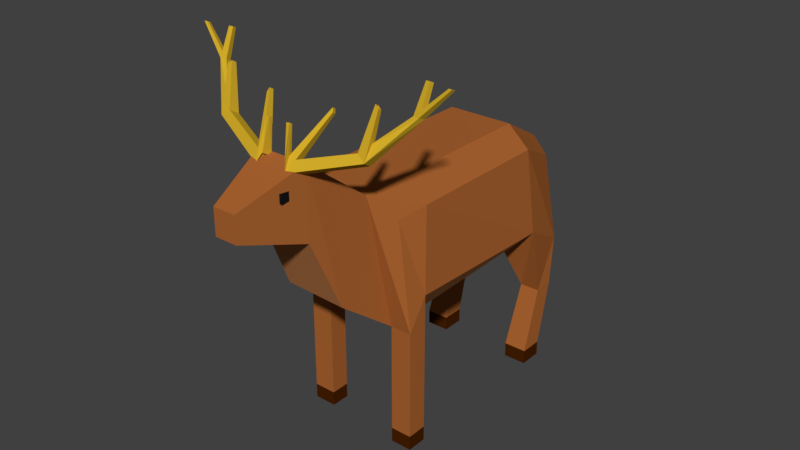 # Source: deer.blend  (saved by Blender 2.79.0; exported with 4.5.12 LTS)
import bpy
from mathutils import Matrix  # noqa: F401  (used for matrix-valued properties, if any)

bpy.ops.wm.read_factory_settings(use_empty=True)
scene = bpy.context.scene
scene.name = 'Scene'

# ---- collections
col_collection_1 = bpy.data.collections.new('Collection 1'); scene.collection.children.link(col_collection_1)

# ---- materials (node trees are filled in below, after node groups)
mat_material = bpy.data.materials.new('Material')
mat_material.alpha_threshold = 0.0
mat_material.use_transparent_shadow = False
mat_material.diffuse_color = (0.009513, 0.009513, 0.009513, 1.0)
mat_material.roughness = 0.5
mat_bum = bpy.data.materials.new('bum')
mat_bum.alpha_threshold = 0.0
mat_bum.use_transparent_shadow = False
mat_bum.diffuse_color = (0.1341, 0.04501, 0.01238, 1.0)
mat_bum.roughness = 0.5
mat_antlers = bpy.data.materials.new('Antlers')
mat_antlers.alpha_threshold = 0.0
mat_antlers.use_transparent_shadow = False
mat_antlers.diffuse_color = (0.6678, 0.4256, 0.02348, 1.0)
mat_antlers.roughness = 0.5
mat_body = bpy.data.materials.new('Body')
mat_body.alpha_threshold = 0.0
mat_body.use_transparent_shadow = False
mat_body.diffuse_color = (0.4072, 0.1274, 0.03071, 1.0)
mat_body.roughness = 0.5
mat_body.line_color = (0.0, 0.0, 0.0, 1.0)
mat_hooves = bpy.data.materials.new('Hooves')
mat_hooves.alpha_threshold = 0.0
mat_hooves.use_transparent_shadow = False
mat_hooves.diffuse_color = (0.06301, 0.01444, 0.0003035, 1.0)
mat_hooves.roughness = 0.5
mat_belly = bpy.data.materials.new('Belly')
mat_belly.alpha_threshold = 0.0
mat_belly.use_transparent_shadow = False
mat_belly.diffuse_color = (0.576, 0.3131, 0.1341, 1.0)
mat_belly.roughness = 0.5
mat_littlebelly = bpy.data.materials.new('LittleBelly')
mat_littlebelly.alpha_threshold = 0.0
mat_littlebelly.use_transparent_shadow = False
mat_littlebelly.diffuse_color = (0.5149, 0.2016, 0.07227, 1.0)
mat_littlebelly.roughness = 0.5

# ---- material node trees

# ---- world
world_world = bpy.data.worlds.new('World'); scene.world = world_world
world_world.color = (0.05088, 0.05088, 0.05088)
world_world.use_sun_shadow = False
world_world.sun_shadow_jitter_overblur = 0.0
world_world.cycles.sampling_method = 'MANUAL'

# ---- meshes
me_cube_005 = bpy.data.meshes.new('Cube.005')
me_cube_005.from_pydata([(-1.0, -1.0, -1.0), (-1.0, -1.0, 1.0), (-1.0, 1.0, -1.0), (-1.0, 1.0, 1.0), (1.0, -1.0, -1.0), (1.0, -1.0, 1.0), (1.0, 1.0, -1.0), (1.0, 1.0, 1.0)], [], [(0, 1, 3, 2), (2, 3, 7, 6), (6, 7, 5, 4), (4, 5, 1, 0), (2, 6, 4, 0), (7, 3, 1, 5)])
me_cube_005.materials.append(mat_material)
me_cube_005.use_remesh_preserve_volume = False
me_cube_005.use_remesh_preserve_attributes = False
me_cube_005.use_mirror_vertex_groups = False
me_cube_005.update()
me_cube_004 = bpy.data.meshes.new('Cube.004')
me_cube_004.from_pydata([(-1.0, -1.0, -1.0), (-1.0, -1.0, 1.0), (-1.0, 1.0, -1.0), (-1.0, 1.0, 1.0), (1.0, -1.0, -1.0), (1.0, -1.0, 1.0), (1.0, 1.0, -1.0), (1.0, 1.0, 1.0)], [], [(0, 1, 3, 2), (2, 3, 7, 6), (6, 7, 5, 4), (4, 5, 1, 0), (2, 6, 4, 0), (7, 3, 1, 5)])
me_cube_004.materials.append(mat_bum)
me_cube_004.use_remesh_preserve_volume = False
me_cube_004.use_remesh_preserve_attributes = False
me_cube_004.use_mirror_vertex_groups = False
me_cube_004.update()
me_cube_003 = bpy.data.meshes.new('Cube.003')
me_cube_003.from_pydata([(0.5508, 0.06369, 0.2442), (0.6603, 0.01215, 0.1603), (0.5508, 0.1891, 0.167), (0.6603, 0.1376, 0.08321), (-0.3363, -0.07816, 0.01346), (-0.2918, -0.1517, -0.1061), (-0.3363, 0.04729, -0.06367), (-0.2918, -0.02623, -0.1832), (1.068, 0.3812, 0.6728), (1.152, 0.3498, 0.6763), (1.098, 0.4575, 0.6367), (1.182, 0.4261, 0.6402), (1.13, 0.5478, 1.042), (1.188, 0.5262, 1.045), (1.151, 0.6004, 1.018), (1.209, 0.5788, 1.02), (1.48, 0.4036, 1.055), (1.528, 0.3859, 1.057), (1.497, 0.4468, 1.034), (1.545, 0.4291, 1.036), (0.6858, 0.2279, 0.794), (0.7371, 0.2038, 0.7548), (0.6858, 0.2866, 0.7579), (0.7371, 0.2625, 0.7187), (-0.3363, -0.07816, 0.01346), (-0.2918, -0.1517, -0.1061), (-0.3363, 0.04729, -0.06367), (-0.2918, -0.02623, -0.1832), (0.06263, 0.3337, 0.5997), (0.08069, 0.3038, 0.5512), (0.06263, 0.3845, 0.5684), (0.08069, 0.3547, 0.5199), (-0.3658, 0.02822, 0.4417), (-0.3178, 0.02031, 0.4394), (-0.3596, 0.07212, 0.4216), (-0.3116, 0.06421, 0.4192)], [], [(1, 3, 11, 9), (2, 3, 7, 6), (5, 4, 24, 25), (4, 5, 1, 0), (2, 6, 4, 0), (7, 3, 1, 5), (11, 10, 14, 15), (2, 0, 8, 10), (3, 2, 10, 11), (0, 1, 9, 8), (12, 13, 15, 14), (8, 9, 13, 12), (9, 11, 15, 13), (10, 8, 12, 14), (10, 11, 19, 18), (9, 8, 16, 17), (11, 9, 17, 19), (8, 10, 18, 16), (1, 3, 23, 21), (0, 2, 22, 20), (2, 3, 23, 22), (1, 0, 20, 21), (27, 25, 29, 31), (4, 6, 26, 24), (7, 5, 25, 27), (6, 7, 27, 26), (30, 31, 29, 28), (26, 27, 31, 30), (25, 24, 28, 29), (24, 26, 30, 28), (25, 27, 35, 33), (27, 26, 34, 35), (24, 25, 33, 32), (26, 24, 32, 34)])
me_cube_003.materials.append(mat_antlers)
me_cube_003.use_remesh_preserve_volume = False
me_cube_003.use_remesh_preserve_attributes = False
me_cube_003.use_mirror_vertex_groups = False
me_cube_003.update()
me_cube_001 = bpy.data.meshes.new('Cube.001')
me_cube_001.from_pydata([(0.5508, 0.06369, 0.2442), (0.6603, 0.01215, 0.1603), (0.5508, 0.1891, 0.167), (0.6603, 0.1376, 0.08321), (-0.3363, -0.07816, 0.01346), (-0.2918, -0.1517, -0.1061), (-0.3363, 0.04729, -0.06367), (-0.2918, -0.02623, -0.1832), (1.068, 0.3812, 0.6728), (1.152, 0.3498, 0.6763), (1.098, 0.4575, 0.6367), (1.182, 0.4261, 0.6402), (1.13, 0.5478, 1.042), (1.188, 0.5262, 1.045), (1.151, 0.6004, 1.018), (1.209, 0.5788, 1.02), (1.48, 0.4036, 1.055), (1.528, 0.3859, 1.057), (1.497, 0.4468, 1.034), (1.545, 0.4291, 1.036), (0.6858, 0.2279, 0.794), (0.7371, 0.2038, 0.7548), (0.6858, 0.2866, 0.7579), (0.7371, 0.2625, 0.7187), (-0.3363, -0.07816, 0.01346), (-0.2918, -0.1517, -0.1061), (-0.3363, 0.04729, -0.06367), (-0.2918, -0.02623, -0.1832), (0.06263, 0.3337, 0.5997), (0.08069, 0.3038, 0.5512), (0.06263, 0.3845, 0.5684), (0.08069, 0.3547, 0.5199), (-0.3658, 0.02822, 0.4417), (-0.3178, 0.02031, 0.4394), (-0.3596, 0.07212, 0.4216), (-0.3116, 0.06421, 0.4192)], [], [(1, 3, 11, 9), (2, 3, 7, 6), (5, 4, 24, 25), (4, 5, 1, 0), (2, 6, 4, 0), (7, 3, 1, 5), (11, 10, 14, 15), (2, 0, 8, 10), (3, 2, 10, 11), (0, 1, 9, 8), (12, 13, 15, 14), (8, 9, 13, 12), (9, 11, 15, 13), (10, 8, 12, 14), (10, 11, 19, 18), (9, 8, 16, 17), (11, 9, 17, 19), (8, 10, 18, 16), (1, 3, 23, 21), (0, 2, 22, 20), (2, 3, 23, 22), (1, 0, 20, 21), (27, 25, 29, 31), (4, 6, 26, 24), (7, 5, 25, 27), (6, 7, 27, 26), (30, 31, 29, 28), (26, 27, 31, 30), (25, 24, 28, 29), (24, 26, 30, 28), (25, 27, 35, 33), (27, 26, 34, 35), (24, 25, 33, 32), (26, 24, 32, 34)])
me_cube_001.materials.append(mat_antlers)
me_cube_001.use_remesh_preserve_volume = False
me_cube_001.use_remesh_preserve_attributes = False
me_cube_001.use_mirror_vertex_groups = False
me_cube_001.update()
me_cube = bpy.data.meshes.new('Cube')
me_cube.from_pydata([(0.8494, 0.8827, -1.0), (0.9086, -0.8236, -1.0), (-0.9174, -0.7787, -1.0), (-0.8494, 0.8827, -1.0), (0.5871, 0.9034, 0.2571), (0.7241, -0.8291, 0.6024), (-0.7241, -0.8291, 0.6024), (-0.5871, 0.9034, 0.2571), (1.0, 0.474, -0.5483), (-1.0, 0.474, -0.5483), (0.8742, 0.4435, 0.7252), (-0.8742, 0.4435, 0.7252), (0.9086, -0.6758, -0.5483), (0.8742, -0.6521, 0.7252), (-0.9174, -0.64, -0.5483), (-0.8742, -0.6521, 0.7252), (0.5, 1.0, -0.7119), (-0.5, 1.0, -0.7119), (0.5914, -0.8236, -1.0), (-0.5826, -0.7787, -1.0), (0.2492, 0.9889, 0.4271), (-0.2492, 0.9889, 0.4271), (0.5, -1.0, 1.0), (-0.5, -1.0, 1.0), (-0.5, 0.474, 1.0), (0.5, 0.474, 1.0), (0.5, 0.474, -1.0), (-0.5, 0.474, -1.0), (-0.5, -0.7792, 1.0), (0.5, -0.7792, 1.0), (0.5914, -0.6758, -1.0), (-0.5826, -0.64, -1.0), (0.9086, -0.8236, -2.638), (0.9086, -0.6758, -2.638), (0.5914, -0.8236, -2.638), (0.5914, -0.6758, -2.638), (-0.5826, -0.7787, -2.638), (-0.9174, -0.7787, -2.638), (-0.9174, -0.64, -2.638), (-0.5826, -0.64, -2.638), (-0.6, 0.8106, -1.715), (-0.9, 0.8106, -1.715), (-0.9, 0.6634, -1.715), (0.9, 0.8106, -1.715), (0.9, 0.6634, -1.715), (-0.6, 0.6634, -1.715), (0.6, 0.8106, -1.715), (0.6, 0.6634, -1.715), (-0.575, 0.6834, -2.638), (-0.925, 0.6834, -2.638), (-0.925, 0.5116, -2.638), (0.925, 0.6834, -2.638), (0.925, 0.5116, -2.638), (-0.575, 0.5116, -2.638), (0.575, 0.6834, -2.638), (0.575, 0.5116, -2.638), (0.383, -1.428, 0.6546), (-0.383, -1.428, 0.6546), (0.383, -1.428, 1.686), (-0.383, -1.428, 1.686), (0.1702, -1.883, 0.9411), (-0.1702, -1.883, 0.9411), (0.1702, -1.883, 1.322), (-0.1702, -1.883, 1.322), (-0.4339, -1.242, 1.387), (0.4339, -1.242, 1.387), (-0.4699, -1.199, -0.3827), (0.4737, -1.218, -0.3827), (0.9086, -0.6758, -2.858), (0.9086, -0.8236, -2.858), (0.5914, -0.8236, -2.858), (0.5914, -0.6758, -2.858), (-0.5826, -0.7787, -2.858), (-0.9174, -0.7787, -2.858), (-0.9174, -0.64, -2.858), (-0.5826, -0.64, -2.858), (-0.575, 0.6834, -2.858), (-0.925, 0.6834, -2.858), (-0.925, 0.5116, -2.858), (0.925, 0.6834, -2.858), (0.925, 0.5116, -2.858), (-0.575, 0.5116, -2.858), (0.575, 0.6834, -2.858), (0.575, 0.5116, -2.858)], [], [(31, 19, 36, 39), (28, 15, 6, 23), (12, 13, 5, 1), (19, 23, 6, 2), (9, 11, 7, 3), (21, 17, 3, 7), (14, 15, 11, 9), (0, 4, 10, 8), (21, 7, 11, 24), (17, 27, 45, 40), (2, 6, 15, 14), (8, 10, 13, 12), (24, 11, 15, 28), (27, 31, 14, 9), (8, 12, 30, 26), (26, 30, 31, 27), (10, 25, 29, 13), (25, 24, 28, 29), (26, 16, 46, 47), (16, 26, 27, 17), (4, 20, 25, 10), (20, 21, 24, 25), (4, 0, 16, 20), (20, 16, 17, 21), (1, 5, 22, 18), (65, 64, 59, 58), (13, 29, 22, 5), (29, 28, 23, 22), (12, 1, 32, 33), (30, 18, 19, 31), (37, 38, 74, 73), (30, 12, 33, 35), (18, 30, 35, 34), (1, 18, 34, 32), (32, 34, 70, 69), (2, 14, 38, 37), (14, 31, 39, 38), (19, 2, 37, 36), (45, 42, 50, 53), (44, 47, 55, 52), (8, 26, 47, 44), (9, 3, 41, 42), (3, 17, 40, 41), (0, 8, 44, 43), (27, 9, 42, 45), (16, 0, 43, 46), (55, 54, 82, 83), (36, 37, 73, 72), (42, 41, 49, 50), (47, 46, 54, 55), (46, 43, 51, 54), (43, 44, 52, 51), (41, 40, 48, 49), (40, 45, 53, 48), (56, 58, 62, 60), (64, 66, 57, 59), (66, 67, 56, 57), (67, 65, 58, 56), (60, 62, 63, 61), (57, 56, 60, 61), (59, 57, 61, 63), (58, 59, 63, 62), (18, 22, 65, 67), (19, 18, 67, 66), (23, 19, 66, 64), (22, 23, 64, 65), (68, 69, 70, 71), (75, 72, 73, 74), (76, 81, 78, 77), (79, 80, 83, 82), (48, 53, 81, 76), (35, 33, 68, 71), (49, 48, 76, 77), (38, 39, 75, 74), (34, 35, 71, 70), (50, 49, 77, 78), (39, 36, 72, 75), (51, 52, 80, 79), (53, 50, 78, 81), (54, 51, 79, 82), (52, 55, 83, 80), (33, 32, 69, 68)])
me_cube.polygons.foreach_set('material_index', [0, 0, 0, 0, 0, 0, 0, 0, 0, 0, 0, 0, 0, 3, 3, 2, 0, 0, 0, 3, 0, 0, 0, 0, 0, 0, 0, 0, 0, 3, 1, 0, 0, 0, 1, 0, 0, 0, 0, 0, 0, 0, 0, 0, 0, 0, 1, 1, 0, 0, 0, 0, 0, 0, 0, 0, 3, 0, 0, 3, 0, 0, 0, 3, 0, 0, 1, 1, 1, 1, 1, 1, 1, 1, 1, 1, 1, 1, 1, 1, 1, 1])
me_cube.materials.append(mat_body)
me_cube.materials.append(mat_hooves)
me_cube.materials.append(mat_belly)
me_cube.materials.append(mat_littlebelly)
me_cube.use_remesh_preserve_volume = False
me_cube.use_remesh_preserve_attributes = False
me_cube.use_mirror_vertex_groups = False
me_cube.update()

# ---- objects
ob_cube_004 = bpy.data.objects.new('Cube.004', me_cube_005)
ob_cube_003 = bpy.data.objects.new('Cube.003', me_cube_004)
ob_cube_002 = bpy.data.objects.new('Cube.002', me_cube_003)
ob_cube_001 = bpy.data.objects.new('Cube.001', me_cube_001)
ob_cube = bpy.data.objects.new('Cube', me_cube)

# ---- transforms, parenting, visibility, modifiers, constraints
ob_cube_004.location = (0.0, -3.222, 4.205)
ob_cube_004.scale = (0.3313, 0.06184, 0.06259)
ob_cube_004.lineart.crease_threshold = 0.0
ob_cube_003.location = (2.682e-07, 2.007, 2.705)
ob_cube_003.rotation_euler = (0.2296, -0.0, 0.0)
ob_cube_003.scale = (0.1423, 0.1423, 0.4461)
ob_cube_003.lineart.crease_threshold = 0.0
ob_cube_002.location = (-0.5, -2.922, 4.551)
ob_cube_002.rotation_euler = (0.0, 0.0, -0.1745)
ob_cube_002.scale = (-1.0, 1.0, 1.0)
ob_cube_002.lineart.crease_threshold = 0.0
ob_cube_001.location = (0.5, -2.922, 4.551)
ob_cube_001.rotation_euler = (0.0, -0.0, 0.1745)
ob_cube_001.lineart.crease_threshold = 0.0
ob_cube.location = (0.0, 0.0, 2.858)
ob_cube.scale = (1.0, 2.046, 1.0)
ob_cube.lock_rotations_4d = False
ob_cube.empty_display_type = 'ARROWS'
ob_cube.lineart.crease_threshold = 0.0

# ---- collection membership
col_collection_1.objects.link(ob_cube_004)
col_collection_1.objects.link(ob_cube_003)
col_collection_1.objects.link(ob_cube_002)
col_collection_1.objects.link(ob_cube_001)
col_collection_1.objects.link(ob_cube)

# ---- scene / render settings (as saved in the file)
scene.frame_start = 1; scene.frame_end = 250; scene.frame_set(1)
scene.render.engine = 'BLENDER_EEVEE_NEXT'
scene.render.resolution_percentage = 50
scene.render.dither_intensity = 0.0
scene.cycles.use_denoising = False
scene.cycles.samples = 128
scene.cycles.sampling_pattern = 'TABULATED_SOBOL'
scene.cycles.use_adaptive_sampling = False
scene.cycles.use_light_tree = False
scene.cycles.blur_glossy = 0.0
scene.cycles.sample_clamp_indirect = 0.0
scene.view_settings.view_transform = 'Standard'
bpy.context.view_layer.update()

# ---- added for rendering (the .blend has no active camera and no usable light): camera, sun
cam_auto = bpy.data.cameras.new('AutoCamera')
cam_auto.lens = 50.0
cam_auto.sensor_width = 36.0
cam_auto.clip_end = 1000.0
ob_auto_camera = bpy.data.objects.new('AutoCamera', cam_auto)
scene.collection.objects.link(ob_auto_camera)
ob_auto_camera.location = (8.55228, -11.0659, 9.6457)
ob_auto_camera.rotation_euler = (1.09748, -7.21219e-08, 0.694738)
scene.camera = ob_auto_camera
light_auto_sun = bpy.data.lights.new('AutoSun', 'SUN')
light_auto_sun.energy = 3.0
light_auto_sun.angle = 0.0523599
ob_auto_sun = bpy.data.objects.new('AutoSun', light_auto_sun)
scene.collection.objects.link(ob_auto_sun)
ob_auto_sun.rotation_euler = (0.872665, 0.174533, 0.523599)
bpy.context.view_layer.update()
